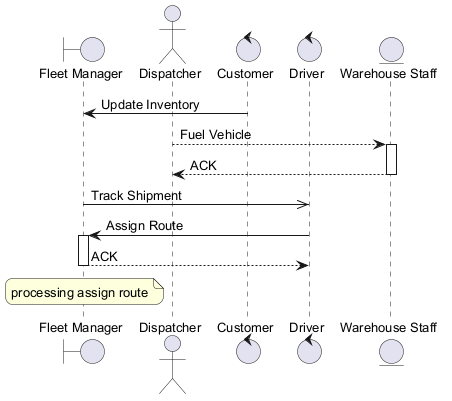

The diagram above was rendered by PlantUML. Its source (embedded in the PNG):
@startuml
skinparam backgroundColor #FFFFFF
skinparam roundCorner 15
skinparam defaultFontSize 13
boundary "Fleet Manager" as FM
actor "Dispatcher" as D
control "Customer" as C
control "Driver" as D2
entity "Warehouse Staff" as WS
C -> FM : Update Inventory
D --> WS : Fuel Vehicle
activate WS
WS --> D : ACK
deactivate WS
FM ->> D2 : Track Shipment
D2 -> FM : Assign Route
activate FM
FM --> D2 : ACK
deactivate FM
note over FM : processing assign route
@enduml